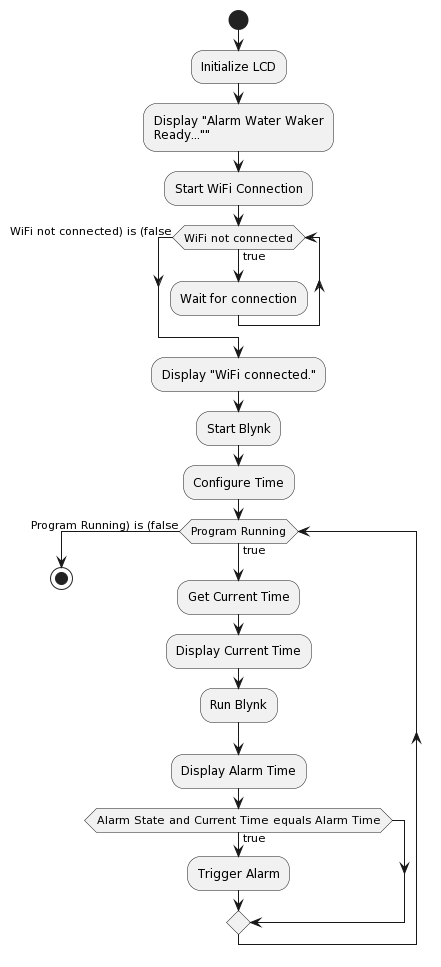

The diagram above was rendered by PlantUML. Its source (embedded in the PNG):
@startuml
start
:Initialize LCD;
:Display "Alarm Water Waker
Ready..."";
:Start WiFi Connection;
while (WiFi not connected) is (true)
  :Wait for connection;
endwhile (WiFi not connected) is (false)
:Display "WiFi connected.";
:Start Blynk;
:Configure Time;

while (Program Running) is (true)
  :Get Current Time;
  :Display Current Time;
  :Run Blynk;
  :Display Alarm Time;
  if (Alarm State and Current Time equals Alarm Time) then (true)
    :Trigger Alarm;
  endif
endwhile (Program Running) is (false)
stop
@enduml